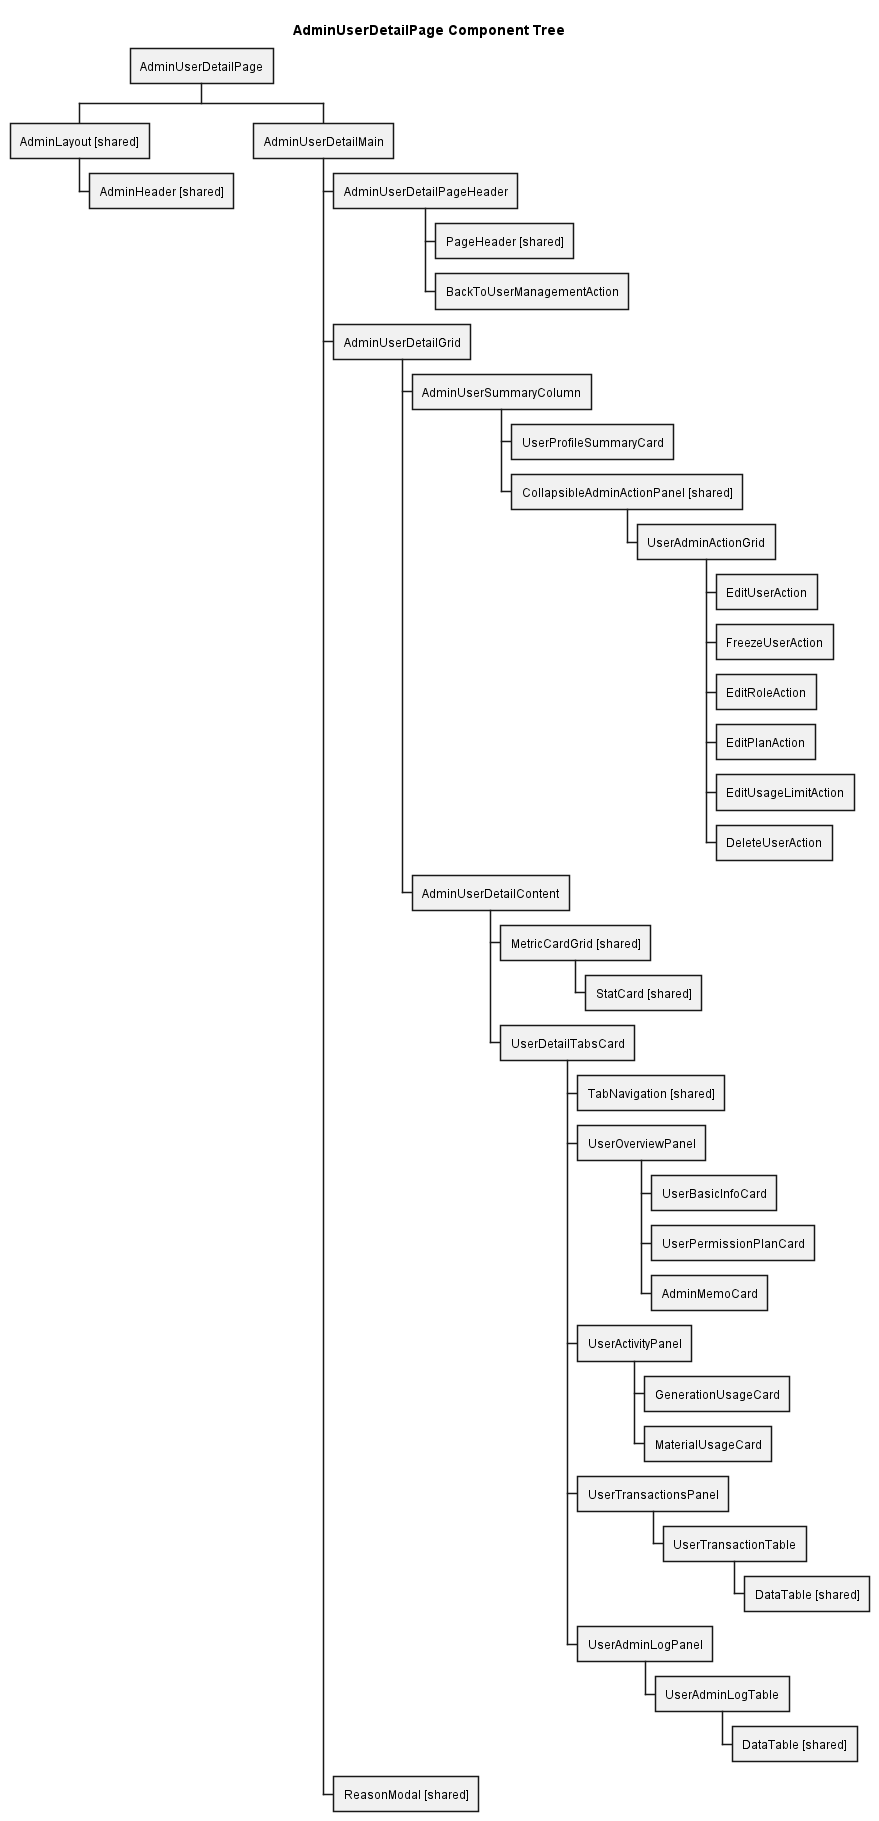

The diagram above was rendered by PlantUML. Its source (embedded in the PNG):
@startwbs
title AdminUserDetailPage Component Tree
skinparam backgroundColor white
* AdminUserDetailPage
** AdminLayout [shared]
*** AdminHeader [shared]
** AdminUserDetailMain
*** AdminUserDetailPageHeader
**** PageHeader [shared]
**** BackToUserManagementAction
*** AdminUserDetailGrid
**** AdminUserSummaryColumn
***** UserProfileSummaryCard
***** CollapsibleAdminActionPanel [shared]
****** UserAdminActionGrid
******* EditUserAction
******* FreezeUserAction
******* EditRoleAction
******* EditPlanAction
******* EditUsageLimitAction
******* DeleteUserAction
**** AdminUserDetailContent
***** MetricCardGrid [shared]
****** StatCard [shared]
***** UserDetailTabsCard
****** TabNavigation [shared]
****** UserOverviewPanel
******* UserBasicInfoCard
******* UserPermissionPlanCard
******* AdminMemoCard
****** UserActivityPanel
******* GenerationUsageCard
******* MaterialUsageCard
****** UserTransactionsPanel
******* UserTransactionTable
******** DataTable [shared]
****** UserAdminLogPanel
******* UserAdminLogTable
******** DataTable [shared]
*** ReasonModal [shared]
@endwbs